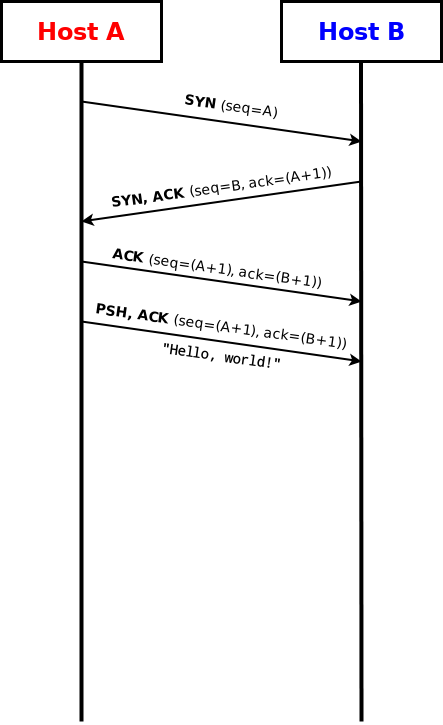

The diagram above was exported from draw.io. Its source (the exported page's mxGraphModel, read from the mxfile embedded in the PNG):
<mxGraphModel dx="1422" dy="793" grid="1" gridSize="10" guides="1" tooltips="1" connect="1" arrows="1" fold="1" page="1" pageScale="1" pageWidth="850" pageHeight="1100" math="0" shadow="0">
  <root>
    <mxCell id="8lMUxXcKS6vyn3MnpTYk-0" />
    <mxCell id="8lMUxXcKS6vyn3MnpTYk-1" parent="8lMUxXcKS6vyn3MnpTYk-0" />
    <mxCell id="8lMUxXcKS6vyn3MnpTYk-2" value="&lt;b style=&quot;color: rgb(255, 0, 0);&quot;&gt;&lt;font style=&quot;font-size: 24px;&quot;&gt;Host A&lt;/font&gt;&lt;/b&gt;" style="rounded=0;whiteSpace=wrap;html=1;strokeWidth=3;" vertex="1" parent="8lMUxXcKS6vyn3MnpTYk-1">
      <mxGeometry x="40" y="40" width="160" height="60" as="geometry" />
    </mxCell>
    <mxCell id="8lMUxXcKS6vyn3MnpTYk-3" value="&lt;b style=&quot;color: rgb(0, 0, 255);&quot;&gt;&lt;font style=&quot;font-size: 24px;&quot;&gt;Host B&lt;/font&gt;&lt;/b&gt;" style="rounded=0;whiteSpace=wrap;html=1;strokeWidth=3;" vertex="1" parent="8lMUxXcKS6vyn3MnpTYk-1">
      <mxGeometry x="320" y="40" width="160" height="60" as="geometry" />
    </mxCell>
    <mxCell id="8lMUxXcKS6vyn3MnpTYk-4" value="" style="endArrow=none;html=1;rounded=0;entryX=0.5;entryY=1;entryDx=0;entryDy=0;strokeWidth=4;" edge="1" parent="8lMUxXcKS6vyn3MnpTYk-1" target="8lMUxXcKS6vyn3MnpTYk-2">
      <mxGeometry width="50" height="50" relative="1" as="geometry">
        <mxPoint x="120" y="760" as="sourcePoint" />
        <mxPoint x="119.5" y="130" as="targetPoint" />
      </mxGeometry>
    </mxCell>
    <mxCell id="8lMUxXcKS6vyn3MnpTYk-5" value="" style="endArrow=none;html=1;rounded=0;entryX=0.5;entryY=1;entryDx=0;entryDy=0;strokeWidth=4;" edge="1" parent="8lMUxXcKS6vyn3MnpTYk-1">
      <mxGeometry width="50" height="50" relative="1" as="geometry">
        <mxPoint x="400" y="760" as="sourcePoint" />
        <mxPoint x="399.5" y="100" as="targetPoint" />
      </mxGeometry>
    </mxCell>
    <mxCell id="8lMUxXcKS6vyn3MnpTYk-6" value="" style="endArrow=classic;html=1;rounded=0;strokeWidth=2;" edge="1" parent="8lMUxXcKS6vyn3MnpTYk-1">
      <mxGeometry width="50" height="50" relative="1" as="geometry">
        <mxPoint x="120" y="140" as="sourcePoint" />
        <mxPoint x="400" y="180" as="targetPoint" />
      </mxGeometry>
    </mxCell>
    <mxCell id="8lMUxXcKS6vyn3MnpTYk-7" value="&lt;font style=&quot;font-size: 14px;&quot;&gt;&lt;b&gt;&lt;font&gt;SYN &lt;/font&gt;&lt;/b&gt;&lt;font&gt;(seq=A)&lt;/font&gt;&lt;font&gt;&lt;br&gt;&lt;/font&gt;&lt;/font&gt;" style="text;html=1;align=center;verticalAlign=middle;whiteSpace=wrap;rounded=0;rotation=8;" vertex="1" parent="8lMUxXcKS6vyn3MnpTYk-1">
      <mxGeometry x="200" y="130" width="140" height="30" as="geometry" />
    </mxCell>
    <mxCell id="8lMUxXcKS6vyn3MnpTYk-8" value="" style="endArrow=classic;html=1;rounded=0;strokeWidth=2;" edge="1" parent="8lMUxXcKS6vyn3MnpTYk-1">
      <mxGeometry width="50" height="50" relative="1" as="geometry">
        <mxPoint x="400" y="220" as="sourcePoint" />
        <mxPoint x="120" y="260" as="targetPoint" />
      </mxGeometry>
    </mxCell>
    <mxCell id="8lMUxXcKS6vyn3MnpTYk-9" value="&lt;font style=&quot;font-size: 14px;&quot;&gt;&lt;b&gt;&lt;font&gt;SYN, ACK &lt;/font&gt;&lt;/b&gt;&lt;font&gt;(seq=B, ack=(A+1))&lt;/font&gt;&lt;font&gt;&lt;br&gt;&lt;/font&gt;&lt;/font&gt;" style="text;html=1;align=center;verticalAlign=middle;whiteSpace=wrap;rounded=0;rotation=352;" vertex="1" parent="8lMUxXcKS6vyn3MnpTYk-1">
      <mxGeometry x="130" y="211.39" width="260" height="30" as="geometry" />
    </mxCell>
    <mxCell id="8lMUxXcKS6vyn3MnpTYk-10" value="" style="endArrow=classic;html=1;rounded=0;strokeWidth=2;" edge="1" parent="8lMUxXcKS6vyn3MnpTYk-1">
      <mxGeometry width="50" height="50" relative="1" as="geometry">
        <mxPoint x="120" y="300" as="sourcePoint" />
        <mxPoint x="400" y="340" as="targetPoint" />
      </mxGeometry>
    </mxCell>
    <mxCell id="8lMUxXcKS6vyn3MnpTYk-11" value="&lt;font style=&quot;font-size: 14px;&quot;&gt;&lt;b&gt;&lt;font&gt;&lt;span style=&quot;white-space: pre;&quot;&gt;&#09;&lt;/span&gt;ACK &lt;/font&gt;&lt;/b&gt;&lt;font&gt;(seq=(A+1), ack=(B+1))&lt;/font&gt;&lt;font&gt;&lt;br&gt;&lt;/font&gt;&lt;/font&gt;" style="text;html=1;align=center;verticalAlign=middle;whiteSpace=wrap;rounded=0;rotation=8;" vertex="1" parent="8lMUxXcKS6vyn3MnpTYk-1">
      <mxGeometry x="100" y="290" width="280" height="30" as="geometry" />
    </mxCell>
    <mxCell id="8lMUxXcKS6vyn3MnpTYk-12" value="" style="endArrow=classic;html=1;rounded=0;strokeWidth=2;" edge="1" parent="8lMUxXcKS6vyn3MnpTYk-1">
      <mxGeometry width="50" height="50" relative="1" as="geometry">
        <mxPoint x="120" y="360" as="sourcePoint" />
        <mxPoint x="400" y="400" as="targetPoint" />
      </mxGeometry>
    </mxCell>
    <mxCell id="8lMUxXcKS6vyn3MnpTYk-13" value="&lt;font style=&quot;font-size: 14px;&quot;&gt;&lt;b&gt;&lt;font&gt;PSH, ACK &lt;/font&gt;&lt;/b&gt;&lt;font&gt;(seq=(A+1), ack=(B+1))&lt;/font&gt;&lt;font&gt;&lt;br&gt;&lt;/font&gt;&lt;/font&gt;" style="text;html=1;align=center;verticalAlign=middle;whiteSpace=wrap;rounded=0;rotation=8;" vertex="1" parent="8lMUxXcKS6vyn3MnpTYk-1">
      <mxGeometry x="120" y="350" width="280" height="30" as="geometry" />
    </mxCell>
    <mxCell id="8lMUxXcKS6vyn3MnpTYk-14" value="&lt;pre&gt;&lt;font style=&quot;font-size: 13px;&quot;&gt;&lt;font style=&quot;font-size: 14px;&quot;&gt;&lt;b&gt;&quot;Hello, world!&quot;&lt;/b&gt;&lt;/font&gt;&lt;br&gt;&lt;/font&gt;&lt;/pre&gt;" style="text;html=1;align=center;verticalAlign=middle;whiteSpace=wrap;rounded=0;rotation=8;" vertex="1" parent="8lMUxXcKS6vyn3MnpTYk-1">
      <mxGeometry x="120" y="380" width="280" height="30" as="geometry" />
    </mxCell>
  </root>
</mxGraphModel>